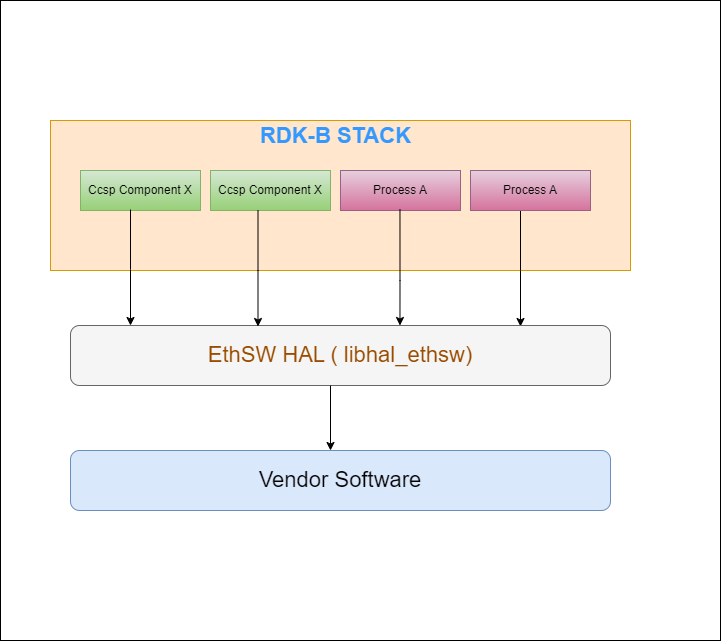

The diagram above was exported from draw.io. Its source (the exported page's mxGraphModel, read from the mxfile embedded in the PNG):
<mxGraphModel dx="2234" dy="1158" grid="1" gridSize="10" guides="1" tooltips="1" connect="1" arrows="1" fold="1" page="0" pageScale="1" pageWidth="994" pageHeight="550" math="0" shadow="0">
  <root>
    <mxCell id="0" />
    <mxCell id="1" parent="0" />
    <mxCell id="-HRfchvNcWHZh76CtyE0-1" value="" style="rounded=1;whiteSpace=wrap;html=1;fillColor=#ffe6cc;strokeColor=#d79b00;" parent="1" vertex="1">
      <mxGeometry x="-520" y="-10" width="540" height="140" as="geometry" />
    </mxCell>
    <mxCell id="-HRfchvNcWHZh76CtyE0-20" style="edgeStyle=orthogonalEdgeStyle;rounded=0;orthogonalLoop=1;jettySize=auto;html=1;exitX=0.5;exitY=1;exitDx=0;exitDy=0;entryX=0.13;entryY=0.017;entryDx=0;entryDy=0;entryPerimeter=0;" parent="1" edge="1">
      <mxGeometry relative="1" as="geometry">
        <mxPoint x="-199.95000000000005" y="90" as="sourcePoint" />
        <mxPoint x="-199.95000000000005" y="206" as="targetPoint" />
        <Array as="points">
          <mxPoint x="-199.95000000000005" y="150" />
          <mxPoint x="-199.95000000000005" y="150" />
        </Array>
      </mxGeometry>
    </mxCell>
    <mxCell id="-HRfchvNcWHZh76CtyE0-25" value="" style="rounded=0;whiteSpace=wrap;html=1;" parent="1" vertex="1">
      <mxGeometry x="-590" y="-120" width="720" height="640" as="geometry" />
    </mxCell>
    <mxCell id="FG_-svbbLJqbCLH4r4Mp-64" value="" style="rounded=0;whiteSpace=wrap;html=1;glass=0;fillColor=#ffe6cc;strokeColor=#d79b00;" parent="1" vertex="1">
      <mxGeometry x="-540" width="580" height="150" as="geometry" />
    </mxCell>
    <mxCell id="FG_-svbbLJqbCLH4r4Mp-21" style="edgeStyle=orthogonalEdgeStyle;rounded=0;orthogonalLoop=1;jettySize=auto;html=1;exitX=0.5;exitY=1;exitDx=0;exitDy=0;entryX=0.13;entryY=0.017;entryDx=0;entryDy=0;entryPerimeter=0;" parent="1" edge="1">
      <mxGeometry relative="1" as="geometry">
        <mxPoint x="-70" y="90" as="sourcePoint" />
        <mxPoint x="-70" y="206" as="targetPoint" />
        <Array as="points">
          <mxPoint x="-70" y="150" />
          <mxPoint x="-70" y="150" />
        </Array>
      </mxGeometry>
    </mxCell>
    <mxCell id="FG_-svbbLJqbCLH4r4Mp-50" value="Ccsp Component X" style="rounded=0;whiteSpace=wrap;html=1;fillColor=#d5e8d4;strokeColor=#82b366;gradientColor=#97d077;" parent="1" vertex="1">
      <mxGeometry x="-380" y="50" width="120" height="40" as="geometry" />
    </mxCell>
    <mxCell id="FG_-svbbLJqbCLH4r4Mp-51" value="Process A" style="rounded=0;whiteSpace=wrap;html=1;fillColor=#e6d0de;strokeColor=#996185;gradientColor=#d5739d;" parent="1" vertex="1">
      <mxGeometry x="-250" y="50" width="120" height="40" as="geometry" />
    </mxCell>
    <mxCell id="FG_-svbbLJqbCLH4r4Mp-52" value="Process A" style="rounded=0;whiteSpace=wrap;html=1;fillColor=#e6d0de;strokeColor=#996185;gradientColor=#d5739d;" parent="1" vertex="1">
      <mxGeometry x="-120" y="50" width="120" height="40" as="geometry" />
    </mxCell>
    <mxCell id="FG_-svbbLJqbCLH4r4Mp-53" value="Ccsp Component X" style="rounded=0;whiteSpace=wrap;html=1;fillColor=#d5e8d4;strokeColor=#82b366;gradientColor=#97d077;" parent="1" vertex="1">
      <mxGeometry x="-510" y="50" width="120" height="40" as="geometry" />
    </mxCell>
    <mxCell id="FG_-svbbLJqbCLH4r4Mp-54" value="&lt;font color=&quot;#994c00&quot; style=&quot;font-size: 22px;&quot;&gt;EthSW HAL ( libhal_ethsw)&lt;/font&gt;" style="rounded=1;whiteSpace=wrap;html=1;fillColor=#f5f5f5;strokeColor=#666666;fontColor=#333333;" parent="1" vertex="1">
      <mxGeometry x="-520" y="205" width="540" height="60" as="geometry" />
    </mxCell>
    <mxCell id="FG_-svbbLJqbCLH4r4Mp-55" value="&lt;font style=&quot;font-size: 22px;&quot;&gt;Vendor Software&lt;/font&gt;" style="rounded=1;whiteSpace=wrap;html=1;fillColor=#dae8fc;strokeColor=#6c8ebf;" parent="1" vertex="1">
      <mxGeometry x="-520" y="330" width="540" height="60" as="geometry" />
    </mxCell>
    <mxCell id="FG_-svbbLJqbCLH4r4Mp-56" value="&lt;h1&gt;&lt;font style=&quot;font-size: 22px;&quot;&gt;RDK-B STACK&lt;/font&gt;&lt;/h1&gt;" style="text;html=1;strokeColor=none;fillColor=none;align=center;verticalAlign=middle;whiteSpace=wrap;rounded=0;fontColor=#3399FF;" parent="1" vertex="1">
      <mxGeometry x="-332.5" width="155" height="30" as="geometry" />
    </mxCell>
    <mxCell id="FG_-svbbLJqbCLH4r4Mp-58" style="edgeStyle=orthogonalEdgeStyle;rounded=0;orthogonalLoop=1;jettySize=auto;html=1;exitX=0.5;exitY=1;exitDx=0;exitDy=0;entryX=0.13;entryY=0.017;entryDx=0;entryDy=0;entryPerimeter=0;" parent="1" edge="1">
      <mxGeometry relative="1" as="geometry">
        <Array as="points">
          <mxPoint x="-460.00000000000006" y="149" />
          <mxPoint x="-460.00000000000006" y="149" />
        </Array>
        <mxPoint x="-460.00000000000006" y="89" as="sourcePoint" />
        <mxPoint x="-460.00000000000006" y="205" as="targetPoint" />
      </mxGeometry>
    </mxCell>
    <mxCell id="FG_-svbbLJqbCLH4r4Mp-59" style="edgeStyle=orthogonalEdgeStyle;rounded=0;orthogonalLoop=1;jettySize=auto;html=1;exitX=0.5;exitY=1;exitDx=0;exitDy=0;entryX=0.13;entryY=0.017;entryDx=0;entryDy=0;entryPerimeter=0;" parent="1" edge="1">
      <mxGeometry relative="1" as="geometry">
        <mxPoint x="-190.52999999999997" y="89" as="sourcePoint" />
        <mxPoint x="-190.52999999999997" y="205" as="targetPoint" />
        <Array as="points">
          <mxPoint x="-190" y="160" />
          <mxPoint x="-190" y="160" />
        </Array>
      </mxGeometry>
    </mxCell>
    <mxCell id="FG_-svbbLJqbCLH4r4Mp-60" style="edgeStyle=orthogonalEdgeStyle;rounded=0;orthogonalLoop=1;jettySize=auto;html=1;exitX=0.5;exitY=1;exitDx=0;exitDy=0;entryX=0.13;entryY=0.017;entryDx=0;entryDy=0;entryPerimeter=0;" parent="1" edge="1">
      <mxGeometry relative="1" as="geometry">
        <mxPoint x="-332.5" y="90" as="sourcePoint" />
        <mxPoint x="-332.5" y="206" as="targetPoint" />
        <Array as="points">
          <mxPoint x="-332.5" y="150" />
          <mxPoint x="-332.5" y="150" />
        </Array>
      </mxGeometry>
    </mxCell>
    <mxCell id="FG_-svbbLJqbCLH4r4Mp-68" style="edgeStyle=orthogonalEdgeStyle;rounded=0;orthogonalLoop=1;jettySize=auto;html=1;exitX=0.5;exitY=1;exitDx=0;exitDy=0;entryX=0.5;entryY=0;entryDx=0;entryDy=0;" parent="1" edge="1">
      <mxGeometry relative="1" as="geometry">
        <mxPoint x="-260" y="265" as="sourcePoint" />
        <mxPoint x="-260" y="330" as="targetPoint" />
      </mxGeometry>
    </mxCell>
  </root>
</mxGraphModel>